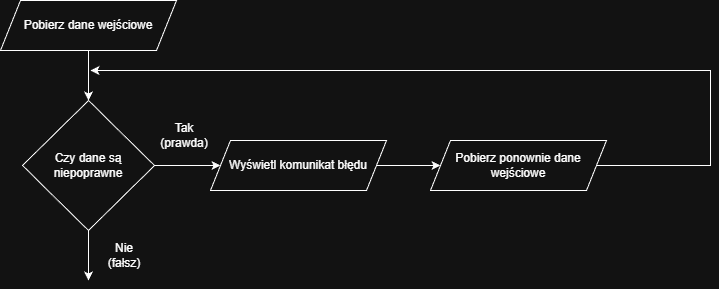

The diagram above was exported from draw.io. Its source (the exported page's mxGraphModel, read from the mxfile embedded in the PNG):
<mxGraphModel dx="1426" dy="785" grid="1" gridSize="10" guides="1" tooltips="1" connect="1" arrows="1" fold="1" page="1" pageScale="1" pageWidth="827" pageHeight="1169" math="0" shadow="0">
  <root>
    <mxCell id="0" />
    <mxCell id="1" parent="0" />
    <mxCell id="HjXD4uLPhE-fS27j9sPL-3" style="edgeStyle=orthogonalEdgeStyle;rounded=0;orthogonalLoop=1;jettySize=auto;html=1;exitX=0.5;exitY=1;exitDx=0;exitDy=0;entryX=0.5;entryY=0;entryDx=0;entryDy=0;" edge="1" parent="1" source="HjXD4uLPhE-fS27j9sPL-1" target="HjXD4uLPhE-fS27j9sPL-2">
      <mxGeometry relative="1" as="geometry" />
    </mxCell>
    <mxCell id="HjXD4uLPhE-fS27j9sPL-1" value="Pobierz dane wejściowe" style="shape=parallelogram;perimeter=parallelogramPerimeter;whiteSpace=wrap;html=1;fixedSize=1;" vertex="1" parent="1">
      <mxGeometry x="60" y="50" width="176" height="50" as="geometry" />
    </mxCell>
    <mxCell id="HjXD4uLPhE-fS27j9sPL-4" style="edgeStyle=orthogonalEdgeStyle;rounded=0;orthogonalLoop=1;jettySize=auto;html=1;exitX=0.5;exitY=1;exitDx=0;exitDy=0;" edge="1" parent="1" source="HjXD4uLPhE-fS27j9sPL-2">
      <mxGeometry relative="1" as="geometry">
        <mxPoint x="148" y="330" as="targetPoint" />
      </mxGeometry>
    </mxCell>
    <mxCell id="HjXD4uLPhE-fS27j9sPL-6" style="edgeStyle=orthogonalEdgeStyle;rounded=0;orthogonalLoop=1;jettySize=auto;html=1;exitX=1;exitY=0.5;exitDx=0;exitDy=0;entryX=0;entryY=0.5;entryDx=0;entryDy=0;" edge="1" parent="1" source="HjXD4uLPhE-fS27j9sPL-2" target="HjXD4uLPhE-fS27j9sPL-5">
      <mxGeometry relative="1" as="geometry" />
    </mxCell>
    <mxCell id="HjXD4uLPhE-fS27j9sPL-2" value="Czy dane są niepoprawne" style="rhombus;whiteSpace=wrap;html=1;" vertex="1" parent="1">
      <mxGeometry x="82" y="150" width="132" height="130" as="geometry" />
    </mxCell>
    <mxCell id="HjXD4uLPhE-fS27j9sPL-8" style="edgeStyle=orthogonalEdgeStyle;rounded=0;orthogonalLoop=1;jettySize=auto;html=1;exitX=1;exitY=0.5;exitDx=0;exitDy=0;entryX=0;entryY=0.5;entryDx=0;entryDy=0;" edge="1" parent="1" source="HjXD4uLPhE-fS27j9sPL-5" target="HjXD4uLPhE-fS27j9sPL-7">
      <mxGeometry relative="1" as="geometry" />
    </mxCell>
    <mxCell id="HjXD4uLPhE-fS27j9sPL-5" value="Wyświetl komunikat błędu" style="shape=parallelogram;perimeter=parallelogramPerimeter;whiteSpace=wrap;html=1;fixedSize=1;" vertex="1" parent="1">
      <mxGeometry x="270" y="190" width="176" height="50" as="geometry" />
    </mxCell>
    <mxCell id="HjXD4uLPhE-fS27j9sPL-9" style="edgeStyle=orthogonalEdgeStyle;rounded=0;orthogonalLoop=1;jettySize=auto;html=1;exitX=1;exitY=0.5;exitDx=0;exitDy=0;" edge="1" parent="1" source="HjXD4uLPhE-fS27j9sPL-7">
      <mxGeometry relative="1" as="geometry">
        <mxPoint x="150" y="120" as="targetPoint" />
        <Array as="points">
          <mxPoint x="770" y="215" />
          <mxPoint x="770" y="120" />
          <mxPoint x="220" y="120" />
        </Array>
      </mxGeometry>
    </mxCell>
    <mxCell id="HjXD4uLPhE-fS27j9sPL-7" value="Pobierz ponownie dane wejściowe" style="shape=parallelogram;perimeter=parallelogramPerimeter;whiteSpace=wrap;html=1;fixedSize=1;" vertex="1" parent="1">
      <mxGeometry x="490" y="190" width="176" height="50" as="geometry" />
    </mxCell>
    <mxCell id="HjXD4uLPhE-fS27j9sPL-10" value="Tak&lt;div&gt;(prawda)&lt;/div&gt;" style="text;html=1;whiteSpace=wrap;strokeColor=none;fillColor=none;align=center;verticalAlign=middle;rounded=0;" vertex="1" parent="1">
      <mxGeometry x="214" y="170" width="60" height="30" as="geometry" />
    </mxCell>
    <mxCell id="HjXD4uLPhE-fS27j9sPL-12" value="Nie&lt;div&gt;(fałsz)&lt;/div&gt;" style="text;html=1;whiteSpace=wrap;strokeColor=none;fillColor=none;align=center;verticalAlign=middle;rounded=0;" vertex="1" parent="1">
      <mxGeometry x="154" y="290" width="60" height="30" as="geometry" />
    </mxCell>
  </root>
</mxGraphModel>